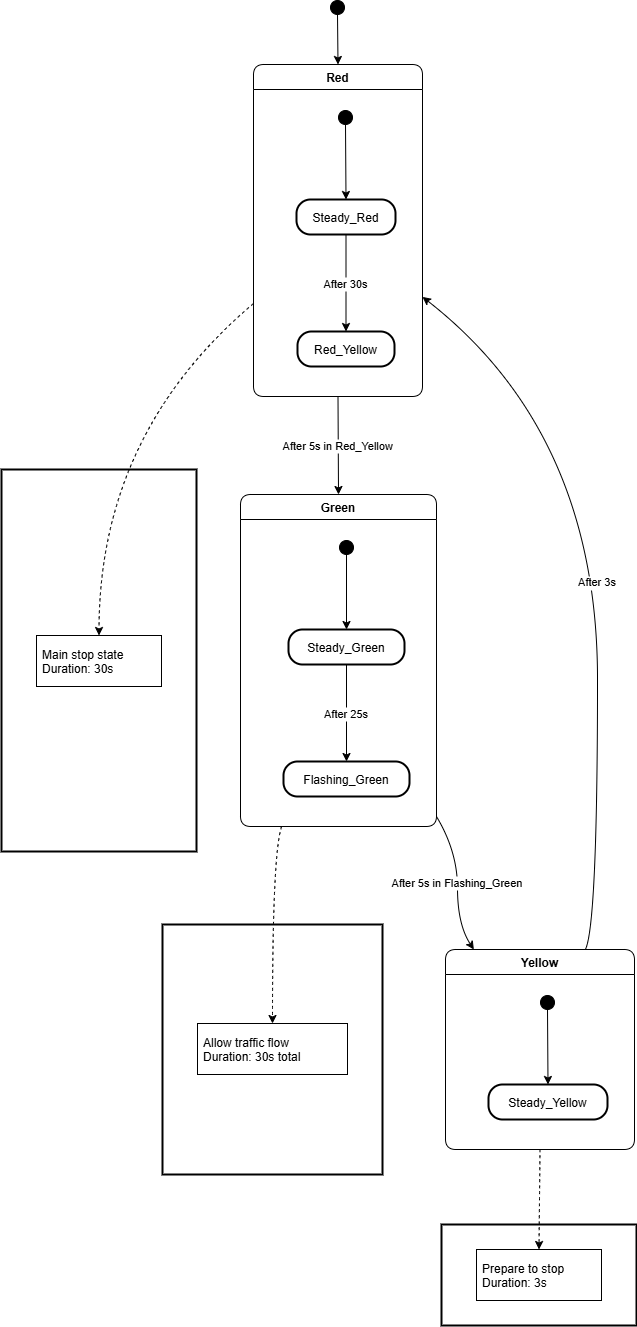

The diagram above was exported from draw.io. Its source (the exported page's mxGraphModel, read from the mxfile embedded in the PNG):
<mxGraphModel dx="794" dy="454" grid="1" gridSize="10" guides="1" tooltips="1" connect="1" arrows="1" fold="1" page="1" pageScale="1" pageWidth="827" pageHeight="1169" math="0" shadow="0">
  <root>
    <mxCell id="0" />
    <mxCell id="1" parent="0" />
    <mxCell id="l1YcYYcMyijpBxb0T8Vl-1" value="" style="ellipse;fillColor=strokeColor;" vertex="1" parent="1">
      <mxGeometry x="349" y="20" width="14" height="14" as="geometry" />
    </mxCell>
    <mxCell id="l1YcYYcMyijpBxb0T8Vl-2" value="Red" style="swimlane;fontStyle=1;align=center;verticalAlign=middle;startSize=25;container=0;collapsible=0;rounded=1;arcSize=14;dropTarget=0;verticalAlign=top;" vertex="1" parent="1">
      <mxGeometry x="272" y="84" width="169" height="332" as="geometry" />
    </mxCell>
    <mxCell id="l1YcYYcMyijpBxb0T8Vl-3" value="" style="ellipse;fillColor=strokeColor;" vertex="1" parent="l1YcYYcMyijpBxb0T8Vl-2">
      <mxGeometry x="85" y="46" width="14" height="14" as="geometry" />
    </mxCell>
    <mxCell id="l1YcYYcMyijpBxb0T8Vl-4" value="Steady_Red" style="rounded=1;arcSize=40;strokeWidth=2" vertex="1" parent="l1YcYYcMyijpBxb0T8Vl-2">
      <mxGeometry x="43" y="135" width="99" height="35" as="geometry" />
    </mxCell>
    <mxCell id="l1YcYYcMyijpBxb0T8Vl-5" value="Red_Yellow" style="rounded=1;arcSize=40;strokeWidth=2" vertex="1" parent="l1YcYYcMyijpBxb0T8Vl-2">
      <mxGeometry x="44" y="267" width="97" height="35" as="geometry" />
    </mxCell>
    <mxCell id="l1YcYYcMyijpBxb0T8Vl-6" value="" style="curved=1;startArrow=none;;exitX=0.52;exitY=0.96;entryX=0.5;entryY=-0.01;rounded=0;" edge="1" parent="l1YcYYcMyijpBxb0T8Vl-2" source="l1YcYYcMyijpBxb0T8Vl-3" target="l1YcYYcMyijpBxb0T8Vl-4">
      <mxGeometry relative="1" as="geometry">
        <Array as="points" />
      </mxGeometry>
    </mxCell>
    <mxCell id="l1YcYYcMyijpBxb0T8Vl-7" value="After 30s" style="curved=1;startArrow=none;;exitX=0.5;exitY=0.98;entryX=0.5;entryY=0;rounded=0;" edge="1" parent="l1YcYYcMyijpBxb0T8Vl-2" source="l1YcYYcMyijpBxb0T8Vl-4" target="l1YcYYcMyijpBxb0T8Vl-5">
      <mxGeometry relative="1" as="geometry">
        <Array as="points" />
      </mxGeometry>
    </mxCell>
    <mxCell id="l1YcYYcMyijpBxb0T8Vl-8" value="Green" style="swimlane;fontStyle=1;align=center;verticalAlign=middle;startSize=25;container=0;collapsible=0;rounded=1;arcSize=14;dropTarget=0;verticalAlign=top;" vertex="1" parent="1">
      <mxGeometry x="259" y="514" width="196" height="332" as="geometry" />
    </mxCell>
    <mxCell id="l1YcYYcMyijpBxb0T8Vl-9" value="" style="ellipse;fillColor=strokeColor;" vertex="1" parent="l1YcYYcMyijpBxb0T8Vl-8">
      <mxGeometry x="99" y="46" width="14" height="14" as="geometry" />
    </mxCell>
    <mxCell id="l1YcYYcMyijpBxb0T8Vl-10" value="Steady_Green" style="rounded=1;arcSize=40;strokeWidth=2" vertex="1" parent="l1YcYYcMyijpBxb0T8Vl-8">
      <mxGeometry x="48" y="135" width="116" height="35" as="geometry" />
    </mxCell>
    <mxCell id="l1YcYYcMyijpBxb0T8Vl-11" value="Flashing_Green" style="rounded=1;arcSize=40;strokeWidth=2" vertex="1" parent="l1YcYYcMyijpBxb0T8Vl-8">
      <mxGeometry x="43" y="267" width="126" height="35" as="geometry" />
    </mxCell>
    <mxCell id="l1YcYYcMyijpBxb0T8Vl-12" value="" style="curved=1;startArrow=none;;exitX=0.49;exitY=0.96;entryX=0.5;entryY=-0.01;rounded=0;" edge="1" parent="l1YcYYcMyijpBxb0T8Vl-8" source="l1YcYYcMyijpBxb0T8Vl-9" target="l1YcYYcMyijpBxb0T8Vl-10">
      <mxGeometry relative="1" as="geometry">
        <Array as="points" />
      </mxGeometry>
    </mxCell>
    <mxCell id="l1YcYYcMyijpBxb0T8Vl-13" value="After 25s" style="curved=1;startArrow=none;;exitX=0.5;exitY=0.98;entryX=0.5;entryY=0;rounded=0;" edge="1" parent="l1YcYYcMyijpBxb0T8Vl-8" source="l1YcYYcMyijpBxb0T8Vl-10" target="l1YcYYcMyijpBxb0T8Vl-11">
      <mxGeometry relative="1" as="geometry">
        <Array as="points" />
      </mxGeometry>
    </mxCell>
    <mxCell id="l1YcYYcMyijpBxb0T8Vl-14" value="Yellow" style="swimlane;fontStyle=1;align=center;verticalAlign=middle;startSize=25;container=0;collapsible=0;rounded=1;arcSize=14;dropTarget=0;verticalAlign=top;" vertex="1" parent="1">
      <mxGeometry x="464" y="969" width="189" height="200" as="geometry" />
    </mxCell>
    <mxCell id="l1YcYYcMyijpBxb0T8Vl-15" value="" style="ellipse;fillColor=strokeColor;" vertex="1" parent="l1YcYYcMyijpBxb0T8Vl-14">
      <mxGeometry x="95" y="46" width="14" height="14" as="geometry" />
    </mxCell>
    <mxCell id="l1YcYYcMyijpBxb0T8Vl-16" value="Steady_Yellow" style="rounded=1;arcSize=40;strokeWidth=2" vertex="1" parent="l1YcYYcMyijpBxb0T8Vl-14">
      <mxGeometry x="43" y="135" width="119" height="35" as="geometry" />
    </mxCell>
    <mxCell id="l1YcYYcMyijpBxb0T8Vl-17" value="" style="curved=1;startArrow=none;;exitX=0.52;exitY=0.96;entryX=0.5;entryY=-0.01;rounded=0;" edge="1" parent="l1YcYYcMyijpBxb0T8Vl-14" source="l1YcYYcMyijpBxb0T8Vl-15" target="l1YcYYcMyijpBxb0T8Vl-16">
      <mxGeometry relative="1" as="geometry">
        <Array as="points" />
      </mxGeometry>
    </mxCell>
    <mxCell id="l1YcYYcMyijpBxb0T8Vl-18" value="Main stop state&#10;        Duration: 30s" style="whiteSpace=wrap;strokeWidth=2;" vertex="1" parent="1">
      <mxGeometry x="20" y="489" width="195" height="382" as="geometry" />
    </mxCell>
    <mxCell id="l1YcYYcMyijpBxb0T8Vl-19" value="Main stop state&#10;        Duration: 30s" style="align=left;spacingLeft=4;" vertex="1" parent="1">
      <mxGeometry x="55" y="655" width="125" height="51" as="geometry" />
    </mxCell>
    <mxCell id="l1YcYYcMyijpBxb0T8Vl-20" value="Allow traffic flow&#10;        Duration: 30s total" style="whiteSpace=wrap;strokeWidth=2;" vertex="1" parent="1">
      <mxGeometry x="181" y="944" width="220" height="250" as="geometry" />
    </mxCell>
    <mxCell id="l1YcYYcMyijpBxb0T8Vl-21" value="Allow traffic flow&#10;        Duration: 30s total" style="align=left;spacingLeft=4;" vertex="1" parent="1">
      <mxGeometry x="216" y="1043" width="150" height="51" as="geometry" />
    </mxCell>
    <mxCell id="l1YcYYcMyijpBxb0T8Vl-22" value="Prepare to stop&#10;        Duration: 3s" style="whiteSpace=wrap;strokeWidth=2;" vertex="1" parent="1">
      <mxGeometry x="460" y="1244" width="195" height="101" as="geometry" />
    </mxCell>
    <mxCell id="l1YcYYcMyijpBxb0T8Vl-23" value="Prepare to stop&#10;        Duration: 3s" style="align=left;spacingLeft=4;" vertex="1" parent="1">
      <mxGeometry x="495" y="1269" width="125" height="51" as="geometry" />
    </mxCell>
    <mxCell id="l1YcYYcMyijpBxb0T8Vl-24" value="" style="curved=1;startArrow=none;;exitX=0.54;exitY=1;entryX=0.5;entryY=0;rounded=0;" edge="1" parent="1" source="l1YcYYcMyijpBxb0T8Vl-1" target="l1YcYYcMyijpBxb0T8Vl-2">
      <mxGeometry relative="1" as="geometry">
        <Array as="points" />
      </mxGeometry>
    </mxCell>
    <mxCell id="l1YcYYcMyijpBxb0T8Vl-25" value="After 5s in Red_Yellow" style="curved=1;startArrow=none;;exitX=0.5;exitY=1;entryX=0.5;entryY=0;rounded=0;" edge="1" parent="1" source="l1YcYYcMyijpBxb0T8Vl-2" target="l1YcYYcMyijpBxb0T8Vl-8">
      <mxGeometry relative="1" as="geometry">
        <Array as="points" />
      </mxGeometry>
    </mxCell>
    <mxCell id="l1YcYYcMyijpBxb0T8Vl-26" value="After 5s in Flashing_Green" style="curved=1;startArrow=none;;exitX=1;exitY=0.97;entryX=0.15;entryY=0;rounded=0;" edge="1" parent="1" source="l1YcYYcMyijpBxb0T8Vl-8" target="l1YcYYcMyijpBxb0T8Vl-14">
      <mxGeometry relative="1" as="geometry">
        <Array as="points">
          <mxPoint x="476" y="871" />
          <mxPoint x="476" y="944" />
        </Array>
      </mxGeometry>
    </mxCell>
    <mxCell id="l1YcYYcMyijpBxb0T8Vl-27" value="After 3s" style="curved=1;startArrow=none;;exitX=0.74;exitY=0;entryX=1;entryY=0.7;rounded=0;" edge="1" parent="1" source="l1YcYYcMyijpBxb0T8Vl-14" target="l1YcYYcMyijpBxb0T8Vl-2">
      <mxGeometry relative="1" as="geometry">
        <Array as="points">
          <mxPoint x="616" y="944" />
          <mxPoint x="616" y="453" />
        </Array>
      </mxGeometry>
    </mxCell>
    <mxCell id="l1YcYYcMyijpBxb0T8Vl-28" value="" style="curved=1;dashed=1;startArrow=none;;exitX=0;exitY=0.72;entryX=0.5;entryY=-0.01;rounded=0;" edge="1" parent="1" source="l1YcYYcMyijpBxb0T8Vl-2" target="l1YcYYcMyijpBxb0T8Vl-19">
      <mxGeometry relative="1" as="geometry">
        <Array as="points">
          <mxPoint x="118" y="453" />
        </Array>
      </mxGeometry>
    </mxCell>
    <mxCell id="l1YcYYcMyijpBxb0T8Vl-29" value="" style="curved=1;dashed=1;startArrow=none;;exitX=0.21;exitY=1;entryX=0.5;entryY=0.01;rounded=0;" edge="1" parent="1" source="l1YcYYcMyijpBxb0T8Vl-8" target="l1YcYYcMyijpBxb0T8Vl-21">
      <mxGeometry relative="1" as="geometry">
        <Array as="points">
          <mxPoint x="291" y="871" />
        </Array>
      </mxGeometry>
    </mxCell>
    <mxCell id="l1YcYYcMyijpBxb0T8Vl-30" value="" style="curved=1;dashed=1;startArrow=none;;exitX=0.5;exitY=1;entryX=0.5;entryY=0;rounded=0;" edge="1" parent="1" source="l1YcYYcMyijpBxb0T8Vl-14" target="l1YcYYcMyijpBxb0T8Vl-23">
      <mxGeometry relative="1" as="geometry">
        <Array as="points" />
      </mxGeometry>
    </mxCell>
  </root>
</mxGraphModel>